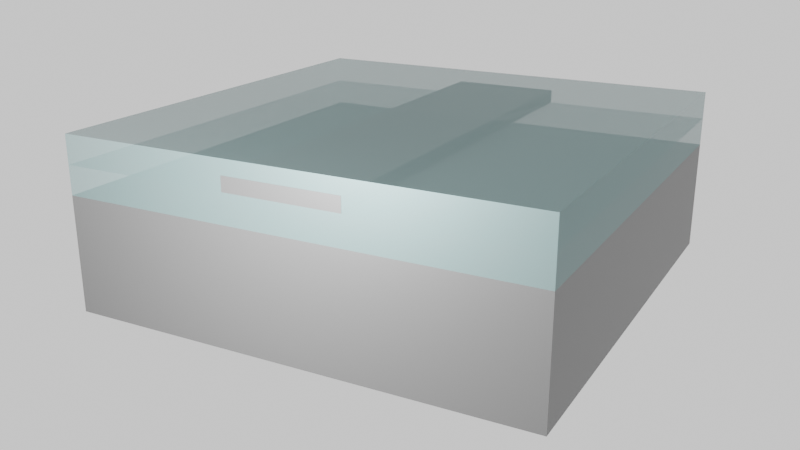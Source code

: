 # Source: Fabrication_v0blend_cladding.blend  (saved by Blender 4.2.66; exported with 4.5.12 LTS)
import bpy
from mathutils import Matrix  # noqa: F401  (used for matrix-valued properties, if any)

bpy.ops.wm.read_factory_settings(use_empty=True)
scene = bpy.context.scene
scene.name = 'Scene'

# ---- collections
col_collection = bpy.data.collections.new('Collection'); scene.collection.children.link(col_collection)

# ---- materials (node trees are filled in below, after node groups)
mat_glass = bpy.data.materials.new('Glass')
mat_glass.alpha_threshold = 0.0
mat_glass.use_transparent_shadow = False
mat_glass.roughness = 0.5
mat_glass.line_color = (0.0, 0.0, 0.0, 1.0)
mat_silicon = bpy.data.materials.new('Silicon')
mat_silicon.alpha_threshold = 0.0
mat_silicon.use_transparent_shadow = False
mat_silicon.roughness = 0.5
mat_silicon.line_color = (0.0, 0.0, 0.0, 1.0)
mat_resist = bpy.data.materials.new('Resist')
mat_resist.alpha_threshold = 0.0
mat_resist.use_transparent_shadow = False
mat_resist.roughness = 0.5
mat_resist.line_color = (0.0, 0.0, 0.0, 1.0)
mat_resist_002 = bpy.data.materials.new('Resist.002')
mat_resist_002.alpha_threshold = 0.0
mat_resist_002.use_transparent_shadow = False
mat_resist_002.roughness = 0.5
mat_resist_002.line_color = (0.0, 0.0, 0.0, 1.0)
mat_glass_001 = bpy.data.materials.new('Glass.001')
mat_glass_001.alpha_threshold = 0.0
mat_glass_001.use_transparent_shadow = False
mat_glass_001.roughness = 0.5
mat_glass_001.line_color = (0.0, 0.0, 0.0, 1.0)

# ---- material node trees
mat_glass.use_nodes = True; mat_glass.node_tree.nodes.clear()
_N = mat_glass.node_tree.nodes; _L = mat_glass.node_tree.links
n0 = _N.new('ShaderNodeOutputMaterial'); n0.name = 'Material Output'; n0.location = (300, 300)
n1 = _N.new('ShaderNodeBsdfPrincipled'); n1.name = 'Principled BSDF'; n1.location = (10, 300)
n1.inputs[0].default_value = (0.2211, 0.3591, 0.3591, 1.0)
n1.inputs[1].default_value = 0.5
n1.inputs[3].default_value = 1.45
n1.inputs[4].default_value = 0.5
_L.new(n1.outputs[0], n0.inputs[0])
n0.is_active_output = True
mat_silicon.use_nodes = True; mat_silicon.node_tree.nodes.clear()
_N = mat_silicon.node_tree.nodes; _L = mat_silicon.node_tree.links
n0 = _N.new('ShaderNodeOutputMaterial'); n0.name = 'Material Output'; n0.location = (300, 300)
n1 = _N.new('ShaderNodeBsdfPrincipled'); n1.name = 'Principled BSDF'; n1.location = (10, 300)
n1.inputs[0].default_value = (0.1455, 0.1455, 0.1455, 1.0)
n1.inputs[1].default_value = 0.5
n1.inputs[3].default_value = 1.45
n1.inputs[4].default_value = 0.8
_L.new(n1.outputs[0], n0.inputs[0])
n0.is_active_output = True
mat_resist.use_nodes = True; mat_resist.node_tree.nodes.clear()
_N = mat_resist.node_tree.nodes; _L = mat_resist.node_tree.links
n0 = _N.new('ShaderNodeOutputMaterial'); n0.name = 'Material Output'; n0.location = (300, 300)
n1 = _N.new('ShaderNodeBsdfPrincipled'); n1.name = 'Principled BSDF'; n1.location = (10, 300)
n1.inputs[0].default_value = (0.2085, 0.3591, 0.1783, 1.0)
n1.inputs[1].default_value = 0.5
n1.inputs[3].default_value = 1.45
n1.inputs[4].default_value = 0.5
_L.new(n1.outputs[0], n0.inputs[0])
n0.is_active_output = True
mat_resist_002.use_nodes = True; mat_resist_002.node_tree.nodes.clear()
_N = mat_resist_002.node_tree.nodes; _L = mat_resist_002.node_tree.links
n0 = _N.new('ShaderNodeOutputMaterial'); n0.name = 'Material Output'; n0.location = (300, 300)
n1 = _N.new('ShaderNodeBsdfPrincipled'); n1.name = 'Principled BSDF'; n1.location = (10, 300)
n1.inputs[0].default_value = (0.2085, 0.3591, 0.1783, 1.0)
n1.inputs[1].default_value = 0.5
n1.inputs[3].default_value = 1.45
n1.inputs[4].default_value = 0.5
_L.new(n1.outputs[0], n0.inputs[0])
n0.is_active_output = True
mat_glass_001.use_nodes = True; mat_glass_001.node_tree.nodes.clear()
_N = mat_glass_001.node_tree.nodes; _L = mat_glass_001.node_tree.links
n0 = _N.new('ShaderNodeOutputMaterial'); n0.name = 'Material Output'; n0.location = (300, 300)
n1 = _N.new('ShaderNodeBsdfPrincipled'); n1.name = 'Principled BSDF'; n1.location = (10, 300)
n1.inputs[0].default_value = (0.2211, 0.3591, 0.3591, 1.0)
n1.inputs[1].default_value = 0.5
n1.inputs[3].default_value = 1.45
n1.inputs[4].default_value = 0.5
_L.new(n1.outputs[0], n0.inputs[0])
n0.is_active_output = True

# ---- world
world_world = bpy.data.worlds.new('World'); scene.world = world_world
world_world.use_nodes = True; world_world.node_tree.nodes.clear()
_N = world_world.node_tree.nodes; _L = world_world.node_tree.links
n0 = _N.new('ShaderNodeOutputWorld'); n0.name = 'World Output'; n0.location = (300, 300)
n1 = _N.new('ShaderNodeBackground'); n1.name = 'Background'; n1.location = (10, 300)
n1.inputs[0].default_value = (1.0, 1.0, 1.0, 1.0)
_L.new(n1.outputs[0], n0.inputs[0])
n0.is_active_output = True
world_world.color = (0.05088, 0.05088, 0.05088)
world_world.sun_shadow_jitter_overblur = 0.0

# ---- cameras
cam_camera = bpy.data.cameras.new('Camera')
cam_camera.clip_end = 100.0
cam_camera.lens = 43.0
cam_camera.ortho_scale = 7.314

# ---- lights
light_light = bpy.data.lights.new('Light', 'POINT')
light_light.energy = 1e+05
light_light.shadow_soft_size = 4.518

# ---- meshes
me_cube = bpy.data.meshes.new('Cube')
me_cube.from_pydata([(1.0, 1.0, 1.0), (1.0, 1.0, -1.0), (1.0, -1.0, 1.0), (1.0, -1.0, -1.0), (-1.0, 1.0, 1.0), (-1.0, 1.0, -1.0), (-1.0, -1.0, 1.0), (-1.0, -1.0, -1.0)], [], [(0, 4, 6, 2), (3, 2, 6, 7), (7, 6, 4, 5), (5, 1, 3, 7), (1, 0, 2, 3), (5, 4, 0, 1)])
_uv = me_cube.uv_layers.new(name='UVMap')
_uv.uv.foreach_set('vector', [0.625, 0.5, 0.875, 0.5, 0.875, 0.75, 0.625, 0.75, 0.375, 0.75, 0.625, 0.75, 0.625, 1.0, 0.375, 1.0, 0.375, 0.0, 0.625, 0.0, 0.625, 0.25, 0.375, 0.25, 0.125, 0.5, 0.375, 0.5, 0.375, 0.75, 0.125, 0.75, 0.375, 0.5, 0.625, 0.5, 0.625, 0.75, 0.375, 0.75, 0.375, 0.25, 0.625, 0.25, 0.625, 0.5, 0.375, 0.5])
me_cube.materials.append(mat_glass)
me_cube.use_mirror_vertex_groups = False
me_cube.update()
me_cube_001 = bpy.data.meshes.new('Cube.001')
me_cube_001.from_pydata([(1.0, 1.0, 1.0), (1.0, 1.0, -1.0), (1.0, -1.0, 1.0), (1.0, -1.0, -1.0), (-1.0, 1.0, 1.0), (-1.0, 1.0, -1.0), (-1.0, -1.0, 1.0), (-1.0, -1.0, -1.0)], [], [(0, 4, 6, 2), (3, 2, 6, 7), (7, 6, 4, 5), (5, 1, 3, 7), (1, 0, 2, 3), (5, 4, 0, 1)])
_uv = me_cube_001.uv_layers.new(name='UVMap')
_uv.uv.foreach_set('vector', [0.625, 0.5, 0.875, 0.5, 0.875, 0.75, 0.625, 0.75, 0.375, 0.75, 0.625, 0.75, 0.625, 1.0, 0.375, 1.0, 0.375, 0.0, 0.625, 0.0, 0.625, 0.25, 0.375, 0.25, 0.125, 0.5, 0.375, 0.5, 0.375, 0.75, 0.125, 0.75, 0.375, 0.5, 0.625, 0.5, 0.625, 0.75, 0.375, 0.75, 0.375, 0.25, 0.625, 0.25, 0.625, 0.5, 0.375, 0.5])
me_cube_001.materials.append(mat_silicon)
me_cube_001.use_mirror_vertex_groups = False
me_cube_001.update()
me_cube_002 = bpy.data.meshes.new('Cube.002')
me_cube_002.from_pydata([(1.0, 1.0, 1.0), (1.0, 1.0, -1.0), (1.0, -1.0, 1.0), (1.0, -1.0, -1.0), (-1.0, 1.0, 1.0), (-1.0, 1.0, -1.0), (-1.0, -1.0, 1.0), (-1.0, -1.0, -1.0)], [], [(0, 4, 6, 2), (3, 2, 6, 7), (7, 6, 4, 5), (5, 1, 3, 7), (1, 0, 2, 3), (5, 4, 0, 1)])
_uv = me_cube_002.uv_layers.new(name='UVMap')
_uv.uv.foreach_set('vector', [0.625, 0.5, 0.875, 0.5, 0.875, 0.75, 0.625, 0.75, 0.375, 0.75, 0.625, 0.75, 0.625, 1.0, 0.375, 1.0, 0.375, 0.0, 0.625, 0.0, 0.625, 0.25, 0.375, 0.25, 0.125, 0.5, 0.375, 0.5, 0.375, 0.75, 0.125, 0.75, 0.375, 0.5, 0.625, 0.5, 0.625, 0.75, 0.375, 0.75, 0.375, 0.25, 0.625, 0.25, 0.625, 0.5, 0.375, 0.5])
me_cube_002.materials.append(mat_silicon)
me_cube_002.use_mirror_vertex_groups = False
me_cube_002.update()
me_cube_004 = bpy.data.meshes.new('Cube.004')
me_cube_004.from_pydata([(1.0, 1.0, 1.0), (1.0, 1.0, -1.0), (1.0, -1.0, 1.0), (1.0, -1.0, -1.0), (-1.0, 1.0, 1.0), (-1.0, 1.0, -1.0), (-1.0, -1.0, 1.0), (-1.0, -1.0, -1.0)], [], [(0, 4, 6, 2), (3, 2, 6, 7), (7, 6, 4, 5), (5, 1, 3, 7), (1, 0, 2, 3), (5, 4, 0, 1)])
_uv = me_cube_004.uv_layers.new(name='UVMap')
_uv.uv.foreach_set('vector', [0.625, 0.5, 0.875, 0.5, 0.875, 0.75, 0.625, 0.75, 0.375, 0.75, 0.625, 0.75, 0.625, 1.0, 0.375, 1.0, 0.375, 0.0, 0.625, 0.0, 0.625, 0.25, 0.375, 0.25, 0.125, 0.5, 0.375, 0.5, 0.375, 0.75, 0.125, 0.75, 0.375, 0.5, 0.625, 0.5, 0.625, 0.75, 0.375, 0.75, 0.375, 0.25, 0.625, 0.25, 0.625, 0.5, 0.375, 0.5])
me_cube_004.materials.append(mat_resist)
me_cube_004.use_mirror_vertex_groups = False
me_cube_004.update()
me_cube_005 = bpy.data.meshes.new('Cube.005')
me_cube_005.from_pydata([(1.0, 1.0, 1.0), (1.0, 1.0, -1.0), (1.0, -1.0, 1.0), (1.0, -1.0, -1.0), (-1.0, 1.0, 1.0), (-1.0, 1.0, -1.0), (-1.0, -1.0, 1.0), (-1.0, -1.0, -1.0)], [], [(0, 4, 6, 2), (3, 2, 6, 7), (7, 6, 4, 5), (5, 1, 3, 7), (1, 0, 2, 3), (5, 4, 0, 1)])
_uv = me_cube_005.uv_layers.new(name='UVMap')
_uv.uv.foreach_set('vector', [0.625, 0.5, 0.875, 0.5, 0.875, 0.75, 0.625, 0.75, 0.375, 0.75, 0.625, 0.75, 0.625, 1.0, 0.375, 1.0, 0.375, 0.0, 0.625, 0.0, 0.625, 0.25, 0.375, 0.25, 0.125, 0.5, 0.375, 0.5, 0.375, 0.75, 0.125, 0.75, 0.375, 0.5, 0.625, 0.5, 0.625, 0.75, 0.375, 0.75, 0.375, 0.25, 0.625, 0.25, 0.625, 0.5, 0.375, 0.5])
me_cube_005.materials.append(mat_glass)
me_cube_005.use_mirror_vertex_groups = False
me_cube_005.update()
me_cube_006 = bpy.data.meshes.new('Cube.006')
me_cube_006.from_pydata([(1.0, 1.0, 1.0), (1.0, 1.0, -1.0), (1.0, -1.0, 1.0), (1.0, -1.0, -1.0), (-1.0, 1.0, 1.0), (-1.0, 1.0, -1.0), (-1.0, -1.0, 1.0), (-1.0, -1.0, -1.0)], [], [(0, 4, 6, 2), (3, 2, 6, 7), (7, 6, 4, 5), (5, 1, 3, 7), (1, 0, 2, 3), (5, 4, 0, 1)])
_uv = me_cube_006.uv_layers.new(name='UVMap')
_uv.uv.foreach_set('vector', [0.625, 0.5, 0.875, 0.5, 0.875, 0.75, 0.625, 0.75, 0.375, 0.75, 0.625, 0.75, 0.625, 1.0, 0.375, 1.0, 0.375, 0.0, 0.625, 0.0, 0.625, 0.25, 0.375, 0.25, 0.125, 0.5, 0.375, 0.5, 0.375, 0.75, 0.125, 0.75, 0.375, 0.5, 0.625, 0.5, 0.625, 0.75, 0.375, 0.75, 0.375, 0.25, 0.625, 0.25, 0.625, 0.5, 0.375, 0.5])
me_cube_006.materials.append(mat_resist_002)
me_cube_006.use_mirror_vertex_groups = False
me_cube_006.update()
me_cube_007 = bpy.data.meshes.new('Cube.007')
me_cube_007.from_pydata([(1.0, 1.0, 1.0), (1.0, 1.0, -1.0), (1.0, -1.0, 1.0), (1.0, -1.0, -1.0), (-1.0, 1.0, 1.0), (-1.0, 1.0, -1.0), (-1.0, -1.0, 1.0), (-1.0, -1.0, -1.0)], [], [(0, 4, 6, 2), (3, 2, 6, 7), (7, 6, 4, 5), (5, 1, 3, 7), (1, 0, 2, 3), (5, 4, 0, 1)])
_uv = me_cube_007.uv_layers.new(name='UVMap')
_uv.uv.foreach_set('vector', [0.625, 0.5, 0.875, 0.5, 0.875, 0.75, 0.625, 0.75, 0.375, 0.75, 0.625, 0.75, 0.625, 1.0, 0.375, 1.0, 0.375, 0.0, 0.625, 0.0, 0.625, 0.25, 0.375, 0.25, 0.125, 0.5, 0.375, 0.5, 0.375, 0.75, 0.125, 0.75, 0.375, 0.5, 0.625, 0.5, 0.625, 0.75, 0.375, 0.75, 0.375, 0.25, 0.625, 0.25, 0.625, 0.5, 0.375, 0.5])
me_cube_007.materials.append(mat_glass_001)
me_cube_007.use_mirror_vertex_groups = False
me_cube_007.update()

# ---- objects
ob_box = bpy.data.objects.new('BOX', me_cube)
ob_light = bpy.data.objects.new('Light', light_light)
ob_camera = bpy.data.objects.new('Camera', cam_camera)
ob_silicon = bpy.data.objects.new('Silicon', me_cube_001)
ob_substrate = bpy.data.objects.new('Substrate', me_cube_002)
ob_resist1 = bpy.data.objects.new('Resist1', me_cube_004)
ob_exposed_resist = bpy.data.objects.new('Exposed resist', me_cube_005)
ob_resist2 = bpy.data.objects.new('Resist2', me_cube_006)
ob_box_001 = bpy.data.objects.new('BOX.001', me_cube_007)

# ---- transforms, parenting, visibility, modifiers, constraints
ob_box.location = (0.0, 0.0, 2.0)
ob_box.scale = (16.0, 16.0, 1.0)
ob_box.lock_rotations_4d = False
ob_box.empty_display_type = 'ARROWS'
ob_box.lineart.crease_threshold = 0.0
ob_light.location = (31.86, -1.102, 3.557)
ob_light.rotation_euler = (0.761, -0.3165, 1.48)
ob_light.lock_rotations_4d = False
ob_light.empty_display_type = 'ARROWS'
ob_light.color = (0.0, 0.0, 0.0, 0.0)
ob_light.lineart.crease_threshold = 0.0
ob_camera.location = (56.62, 29.63, 17.15)
ob_camera.rotation_euler = (1.234, 6.61e-07, 2.069)
ob_camera.scale = (1.0, 1.0, 1.0)
ob_camera.lock_rotations_4d = False
ob_camera.empty_display_type = 'ARROWS'
ob_camera.color = (0.0, 0.0, 0.0, 0.0)
ob_camera.display_type = 'WIRE'
ob_camera.lineart.crease_threshold = 0.0
ob_silicon.location = (0.01, 0.0, 1.5)
ob_silicon.scale = (16.0, 4.0, 0.5)
ob_silicon.lock_rotations_4d = False
ob_silicon.empty_display_type = 'ARROWS'
ob_silicon.lineart.crease_threshold = 0.0
ob_substrate.location = (0.0, 0.0, -5.0)
ob_substrate.scale = (16.0, 16.0, 4.0)
ob_substrate.lock_rotations_4d = False
ob_substrate.empty_display_type = 'ARROWS'
ob_substrate.lineart.crease_threshold = 0.0
ob_resist1.location = (0.0, -10.0, 2.5)
ob_resist1.scale = (16.0, 6.0, 0.5)
ob_resist1.lock_rotations_4d = False
ob_resist1.empty_display_type = 'ARROWS'
ob_resist1.hide_render = True
ob_resist1.lineart.crease_threshold = 0.0
ob_exposed_resist.location = (0.0, 0.0, 2.5)
ob_exposed_resist.scale = (16.0, 4.0, 0.5)
ob_exposed_resist.lock_rotations_4d = False
ob_exposed_resist.empty_display_type = 'ARROWS'
ob_exposed_resist.hide_render = True
ob_exposed_resist.lineart.crease_threshold = 0.0
ob_resist2.location = (0.0, 10.0, 2.5)
ob_resist2.scale = (16.0, 6.0, 0.5)
ob_resist2.lock_rotations_4d = False
ob_resist2.empty_display_type = 'ARROWS'
ob_resist2.hide_render = True
ob_resist2.lineart.crease_threshold = 0.0
ob_box_001.location = (0.0, 0.0, 0.0)
ob_box_001.scale = (16.0, 16.0, 1.0)
ob_box_001.lock_rotations_4d = False
ob_box_001.empty_display_type = 'ARROWS'
ob_box_001.lineart.crease_threshold = 0.0

# ---- collection membership
col_collection.objects.link(ob_box)
col_collection.objects.link(ob_light)
col_collection.objects.link(ob_camera)
col_collection.objects.link(ob_silicon)
col_collection.objects.link(ob_substrate)
col_collection.objects.link(ob_resist1)
col_collection.objects.link(ob_exposed_resist)
col_collection.objects.link(ob_resist2)
col_collection.objects.link(ob_box_001)

# ---- scene / render settings (as saved in the file)
scene.camera = ob_camera
scene.frame_start = 1; scene.frame_end = 250; scene.frame_set(1)
scene.render.engine = 'CYCLES'
scene.cycles.samples = 50
bpy.context.view_layer.update()
